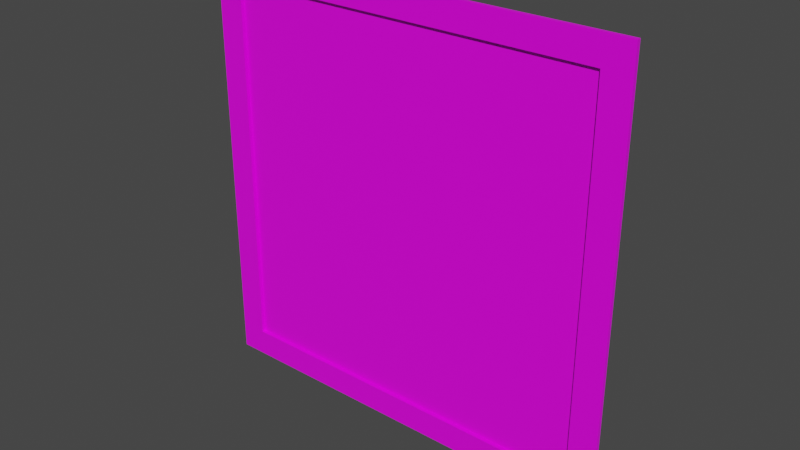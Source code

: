 # Source: vent.blend  (saved by Blender 3.1.7; exported with 4.5.12 LTS)
import bpy
from mathutils import Matrix  # noqa: F401  (used for matrix-valued properties, if any)

bpy.ops.wm.read_factory_settings(use_empty=True)
scene = bpy.context.scene
scene.name = 'Scene'

# ---- images (referenced by path relative to the original .blend; pixels are not part of the script)
import os
ASSET_DIR = os.environ.get("B2B_ASSET_DIR", "")  # directory of the original .blend (textures are referenced by path, not embedded)
HERE = os.path.dirname(os.path.abspath(__file__))  # packed textures are extracted next to this script under _unpacked/

def load_image(name, relpath, width, height, colorspace="sRGB"):
    """Load a texture the original file referenced (path relative to the .blend, or extracted next to this script)."""
    p = next((c for c in (os.path.join(HERE, relpath), os.path.join(ASSET_DIR, relpath)) if relpath and os.path.exists(c)), "")
    if p:
        img = bpy.data.images.load(p, check_existing=True)
        img.name = name
    else:  # same state as the original file: an image datablock whose file is absent (Cycles renders it pink)
        img = bpy.data.images.new(name, width, height)
        img.source = "FILE"
        img.filepath = "//" + (relpath or name)
    img.colorspace_settings.name = colorspace
    return img
img_venttexture_png = load_image('ventTexture.png', 'ventTexture.png', 1024, 1024, 'sRGB')

# ---- materials (node trees are filled in below, after node groups)
mat_ventmat = bpy.data.materials.new('ventMat')
mat_ventmat.alpha_threshold = 0.0
mat_ventmat.use_transparent_shadow = False
mat_ventmat.line_color = (0.0, 0.0, 0.0, 1.0)

# ---- material node trees
mat_ventmat.use_nodes = True; mat_ventmat.node_tree.nodes.clear()
_N = mat_ventmat.node_tree.nodes; _L = mat_ventmat.node_tree.links
n0 = _N.new('ShaderNodeOutputMaterial'); n0.name = 'Material Output'; n0.location = (300, 300)
n1 = _N.new('ShaderNodeBsdfPrincipled'); n1.name = 'Principled BSDF'; n1.location = (10, 300)
n1.distribution = 'GGX'
n1.subsurface_method = 'RANDOM_WALK_SKIN'
n1.inputs[2].default_value = 0.4
n1.inputs[3].default_value = 1.45
n1.inputs[27].default_value = (0.0, 0.0, 0.0, 1.0)
n1.inputs[28].default_value = 1.0
n2 = _N.new('ShaderNodeTexImage'); n2.name = 'Image Texture'; n2.location = (-280, 280)
n2.image = img_venttexture_png
n2.interpolation = 'Closest'
_L.new(n1.outputs[0], n0.inputs[0])
_L.new(n2.outputs[0], n1.inputs[0])
n0.is_active_output = True

# ---- world
world_world = bpy.data.worlds.new('World'); scene.world = world_world
world_world.use_nodes = True; world_world.node_tree.nodes.clear()
_N = world_world.node_tree.nodes; _L = world_world.node_tree.links
n0 = _N.new('ShaderNodeOutputWorld'); n0.name = 'World Output'; n0.location = (300, 300)
n1 = _N.new('ShaderNodeBackground'); n1.name = 'Background'; n1.location = (10, 300)
n1.inputs[0].default_value = (0.05088, 0.05088, 0.05088, 1.0)
_L.new(n1.outputs[0], n0.inputs[0])
n0.is_active_output = True
world_world.color = (0.05088, 0.05088, 0.05088)
world_world.use_sun_shadow = False
world_world.sun_shadow_jitter_overblur = 0.0

# ---- meshes
me_plane = bpy.data.meshes.new('Plane')
me_plane.from_pydata([(0.35, 0.006287, -0.35), (-0.35, 0.006287, -0.35), (0.35, 0.006287, 0.35), (-0.35, 0.006287, 0.35), (0.3059, 0.006287, 0.3059), (0.3059, 0.006287, -0.3059), (-0.3059, 0.006287, -0.3059), (-0.3059, 0.006287, 0.3059), (0.3059, -7.004e-08, 0.3059), (0.3059, -2.356e-08, -0.3059), (-0.3059, 6.911e-08, -0.3059), (-0.3059, 2.263e-08, 0.3059), (0.35, -7.975e-08, 0.35), (0.35, -2.689e-08, -0.35), (-0.35, 7.882e-08, -0.35), (-0.35, 2.596e-08, 0.35)], [], [(5, 4, 7, 6), (7, 11, 10, 6), (2, 12, 13, 0), (1, 14, 15, 3), (6, 10, 9, 5), (9, 13, 12, 8), (10, 14, 13, 9), (11, 15, 14, 10), (8, 12, 15, 11), (5, 9, 8, 4), (3, 15, 12, 2), (0, 13, 14, 1), (4, 8, 11, 7)])
_uv = me_plane.uv_layers.new(name='UVMap')
_uv.uv.foreach_set('vector', [0.8354, 0.8334, 0.009519, 0.8334, 0.009519, 0.007566, 0.8354, 0.007566, 0.9152, 0.6802, 0.9088, 0.6802, 0.9088, 0.05549, 0.9152, 0.05549, 0.9947, 0.7252, 0.9883, 0.7252, 0.9883, 0.01048, 0.9947, 0.01048, 0.8573, 0.01048, 0.8638, 0.01048, 0.8638, 0.7252, 0.8573, 0.7252, 0.0531, 0.9144, 0.0531, 0.9079, 0.6778, 0.9079, 0.6778, 0.9144, 0.9433, 0.05549, 0.9883, 0.01048, 0.9883, 0.7252, 0.9433, 0.6802, 0.0531, 0.9079, 0.008086, 0.8629, 0.7229, 0.8629, 0.6778, 0.9079, 0.9088, 0.6802, 0.8638, 0.7252, 0.8638, 0.01048, 0.9088, 0.05549, 0.6773, 0.943, 0.7223, 0.988, 0.007505, 0.988, 0.05252, 0.943, 0.9368, 0.05549, 0.9433, 0.05549, 0.9433, 0.6802, 0.9368, 0.6802, 0.007505, 0.9944, 0.007505, 0.988, 0.7223, 0.988, 0.7223, 0.9944, 0.7229, 0.8565, 0.7229, 0.8629, 0.008086, 0.8629, 0.008086, 0.8565, 0.6773, 0.9366, 0.6773, 0.943, 0.05252, 0.943, 0.05252, 0.9366])
me_plane.materials.append(mat_ventmat)
me_plane.use_remesh_fix_poles = True
me_plane.use_remesh_preserve_attributes = False
me_plane.update()

# ---- objects
ob_vent = bpy.data.objects.new('vent', me_plane)

# ---- transforms, parenting, visibility, modifiers, constraints
ob_vent.location = (0.0, 0.0, 0.0)

# ---- collection membership
scene.collection.objects.link(ob_vent)

# ---- scene / render settings (as saved in the file)
scene.frame_start = 1; scene.frame_end = 250; scene.frame_set(1)
scene.render.engine = 'BLENDER_EEVEE_NEXT'
scene.cycles.sampling_pattern = 'TABULATED_SOBOL'
scene.cycles.use_light_tree = False
scene.view_settings.view_transform = 'Filmic'
bpy.context.view_layer.update()

# ---- added for rendering (the .blend has no active camera and no usable light): camera, sun
cam_auto = bpy.data.cameras.new('AutoCamera')
cam_auto.lens = 50.0
cam_auto.sensor_width = 36.0
cam_auto.clip_end = 1000.0
ob_auto_camera = bpy.data.objects.new('AutoCamera', cam_auto)
scene.collection.objects.link(ob_auto_camera)
ob_auto_camera.location = (0.915944, -1.09599, 0.732755)
ob_auto_camera.rotation_euler = (1.09748, -7.21219e-08, 0.694738)
scene.camera = ob_auto_camera
light_auto_sun = bpy.data.lights.new('AutoSun', 'SUN')
light_auto_sun.energy = 3.0
light_auto_sun.angle = 0.0523599
ob_auto_sun = bpy.data.objects.new('AutoSun', light_auto_sun)
scene.collection.objects.link(ob_auto_sun)
ob_auto_sun.rotation_euler = (0.872665, 0.174533, 0.523599)
bpy.context.view_layer.update()

